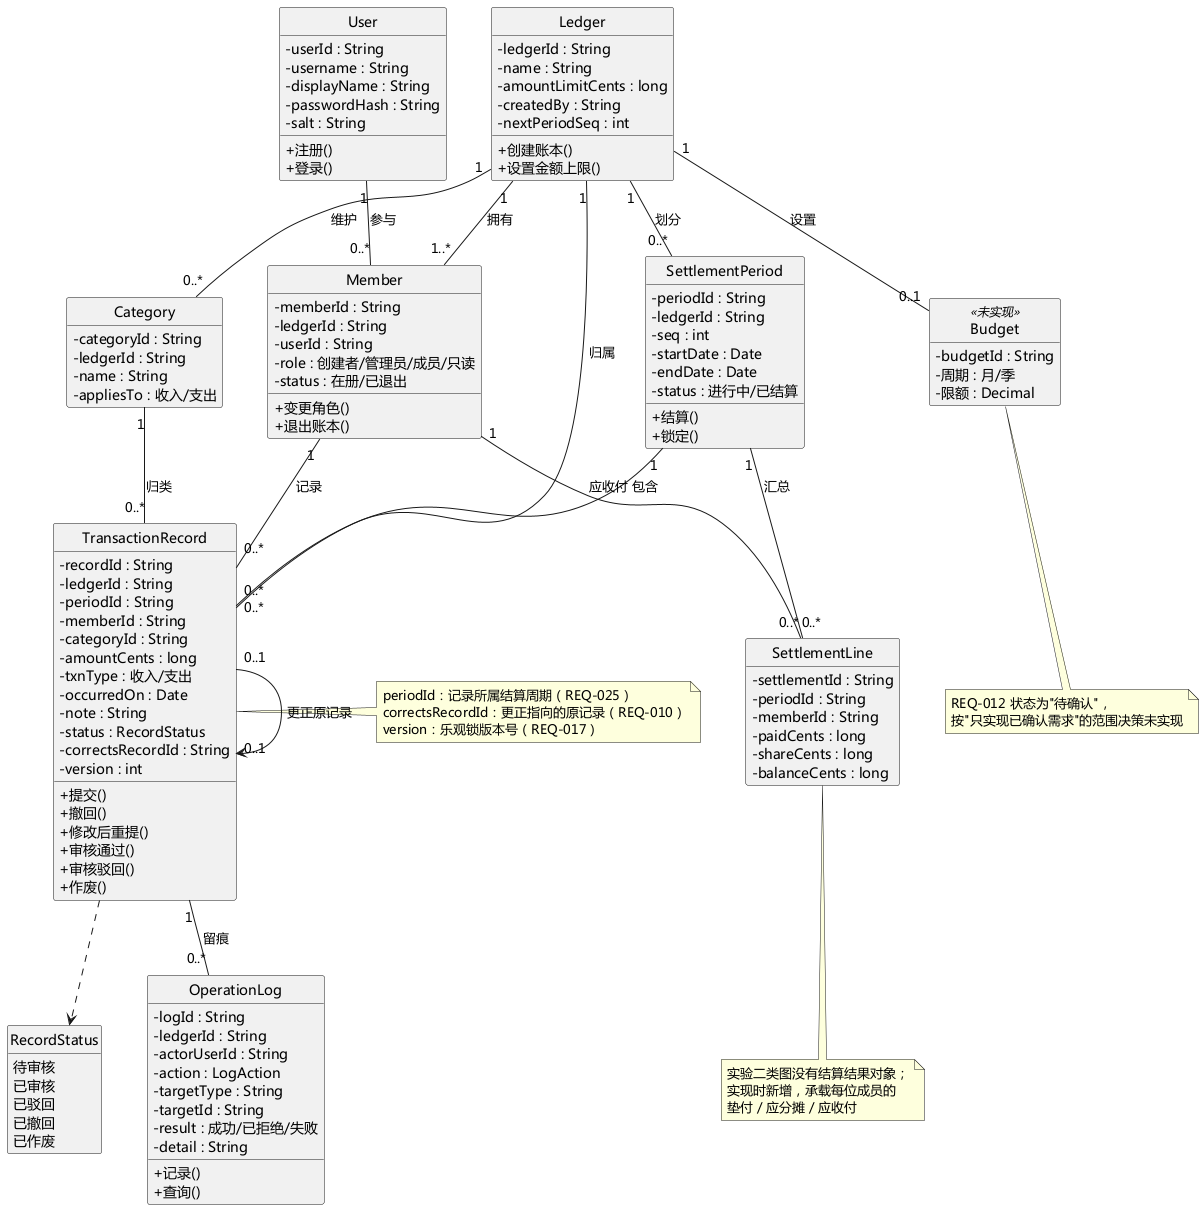

The diagram above was rendered by PlantUML. Its source (embedded in the PNG):
@startuml UML类图-实现修订
' 多人共享记账系统 —— 实验三实现后的类图
' 与实验二类图的差异在文末 note 中说明；字段名与代码中的实体属性保持一致。
skinparam defaultFontName "Microsoft YaHei"
skinparam classAttributeIconSize 0
skinparam shadowing false
skinparam nodesep 45
skinparam ranksep 55
hide circle
hide empty members

class User {
  - userId : String
  - username : String
  - displayName : String
  - passwordHash : String
  - salt : String
  + 注册()
  + 登录()
}

class Ledger {
  - ledgerId : String
  - name : String
  - amountLimitCents : long
  - createdBy : String
  - nextPeriodSeq : int
  + 创建账本()
  + 设置金额上限()
}

class Member {
  - memberId : String
  - ledgerId : String
  - userId : String
  - role : 创建者/管理员/成员/只读
  - status : 在册/已退出
  + 变更角色()
  + 退出账本()
}

class Category {
  - categoryId : String
  - ledgerId : String
  - name : String
  - appliesTo : 收入/支出
}

class TransactionRecord {
  - recordId : String
  - ledgerId : String
  - periodId : String
  - memberId : String
  - categoryId : String
  - amountCents : long
  - txnType : 收入/支出
  - occurredOn : Date
  - note : String
  - status : RecordStatus
  - correctsRecordId : String
  - version : int
  + 提交()
  + 撤回()
  + 修改后重提()
  + 审核通过()
  + 审核驳回()
  + 作废()
}

class SettlementPeriod {
  - periodId : String
  - ledgerId : String
  - seq : int
  - startDate : Date
  - endDate : Date
  - status : 进行中/已结算
  + 结算()
  + 锁定()
}

class SettlementLine {
  - settlementId : String
  - periodId : String
  - memberId : String
  - paidCents : long
  - shareCents : long
  - balanceCents : long
}

class OperationLog {
  - logId : String
  - ledgerId : String
  - actorUserId : String
  - action : LogAction
  - targetType : String
  - targetId : String
  - result : 成功/已拒绝/失败
  - detail : String
  + 记录()
  + 查询()
}

enum RecordStatus {
  待审核
  已审核
  已驳回
  已撤回
  已作废
}

class Budget <<未实现>> {
  - budgetId : String
  - 周期 : 月/季
  - 限额 : Decimal
}

User "1" -- "0..*" Member : 参与
Ledger "1" -- "1..*" Member : 拥有
Member "1" -- "0..*" TransactionRecord : 记录
Ledger "1" -- "0..*" TransactionRecord : 归属
Ledger "1" -- "0..*" Category : 维护
Category "1" -- "0..*" TransactionRecord : 归类
Ledger "1" -- "0..*" SettlementPeriod : 划分
SettlementPeriod "1" -- "0..*" TransactionRecord : 包含
SettlementPeriod "1" -- "0..*" SettlementLine : 汇总
Member "1" -- "0..*" SettlementLine : 应收付
Ledger "1" -- "0..1" Budget : 设置
TransactionRecord "0..1" --> "0..1" TransactionRecord : 更正原记录
TransactionRecord "1" -- "0..*" OperationLog : 留痕
TransactionRecord ..> RecordStatus

note bottom of Budget
  REQ-012 状态为"待确认"，
  按"只实现已确认需求"的范围决策未实现
end note

note right of TransactionRecord
  periodId：记录所属结算周期（REQ-025）
  correctsRecordId：更正指向的原记录（REQ-010）
  version：乐观锁版本号（REQ-017）
end note

note bottom of SettlementLine
  实验二类图没有结算结果对象；
  实现时新增，承载每位成员的
  垫付 / 应分摊 / 应收付
end note

@enduml